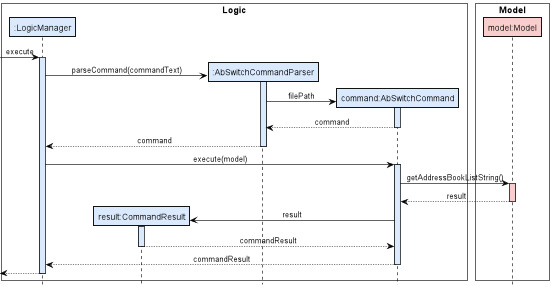

The diagram above was rendered by PlantUML. Its source (embedded in the PNG):
@startuml
!include ../style.puml

box "Logic" #FFFFFF
Participant ":LogicManager" as logic LOGIC_COLOR
Participant "result:CommandResult" as cr LOGIC_COLOR
Participant ":AbSwitchCommandParser" as abscp LOGIC_COLOR
Participant "command:AbSwitchCommand" as abs LOGIC_COLOR
end box
box "Model" #FFFFFF
Participant "model:Model" as model MODEL_COLOR
end box

skinparam sequenceBoxBorderColor #black
[-> logic : execute
activate logic LOGIC_COLOR
create abscp
logic -> abscp ++ LOGIC_COLOR: parseCommand(commandText)
create abs
abscp -> abs ++ LOGIC_COLOR: filePath
abs --> abscp --: command
abscp --> logic --: command
logic -> abs ++ LOGIC_COLOR: execute(model)
abs -> model ++ MODEL_COLOR: getAddressBookListString()
model --> abs --: result
create cr
abs -> cr ++ LOGIC_COLOR: result
cr --> abs --: commandResult
abs --> logic --: commandResult
logic -->[ --:

@enduml